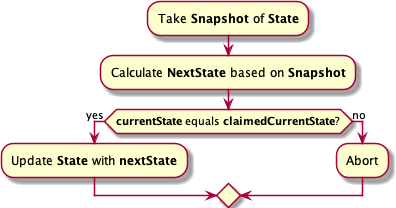

The diagram above was rendered by PlantUML. Its source (embedded in the PNG):
@startuml
!include SkinParam.iuml
skinparam conditionStyle inside

:Take <b>Snapshot</b> of <b>State</b>;
:Calculate <b>NextState</b> based on <b>Snapshot</b>;
if (<b>currentState</b> equals <b>claimedCurrentState</b>?) then (yes)
  :Update <b>State</b> with <b>nextState</b>;
else (no)
  :Abort;
endif
@enduml